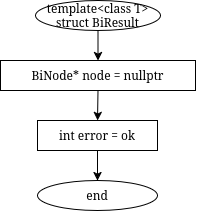

The diagram above was exported from draw.io. Its source (the exported page's mxGraphModel, read from the mxfile embedded in the PNG):
<mxGraphModel dx="-377" dy="-501" grid="1" gridSize="10" guides="1" tooltips="1" connect="1" arrows="1" fold="1" page="1" pageScale="1" pageWidth="850" pageHeight="1100" math="0" shadow="0">
  <root>
    <mxCell id="0" />
    <mxCell id="1" parent="0" />
    <mxCell id="wMTyb6-KVzNWYsJpBsUY-741" parent="1" style="ellipse;whiteSpace=wrap;html=1;" value="template&amp;lt;class T&amp;gt;&lt;div&gt;struct BiResult&lt;/div&gt;" vertex="1">
      <mxGeometry height="30" width="125" x="1248" y="1300" as="geometry" />
    </mxCell>
    <mxCell id="wMTyb6-KVzNWYsJpBsUY-742" parent="1" style="rounded=0;whiteSpace=wrap;html=1;" value="BiNode&lt;T&gt;* node = nullptr" vertex="1">
      <mxGeometry height="30" width="195" x="1213" y="1360" as="geometry" />
    </mxCell>
    <mxCell id="wMTyb6-KVzNWYsJpBsUY-743" parent="1" style="rounded=0;whiteSpace=wrap;html=1;" value="int error = ok" vertex="1">
      <mxGeometry height="30" width="120" x="1250" y="1420" as="geometry" />
    </mxCell>
    <mxCell id="wMTyb6-KVzNWYsJpBsUY-744" parent="1" style="ellipse;whiteSpace=wrap;html=1;" value="end" vertex="1">
      <mxGeometry height="30" width="120" x="1250" y="1480" as="geometry" />
    </mxCell>
    <mxCell id="wMTyb6-KVzNWYsJpBsUY-745" edge="1" parent="1" source="wMTyb6-KVzNWYsJpBsUY-741" style="endArrow=classic;html=1;rounded=0;exitX=0.5;exitY=1;exitDx=0;exitDy=0;entryX=0.5;entryY=0;entryDx=0;entryDy=0;" target="wMTyb6-KVzNWYsJpBsUY-742" value="">
      <mxGeometry relative="1" as="geometry" />
    </mxCell>
    <mxCell id="wMTyb6-KVzNWYsJpBsUY-746" edge="1" parent="1" source="wMTyb6-KVzNWYsJpBsUY-742" style="endArrow=classic;html=1;rounded=0;exitX=0.5;exitY=1;exitDx=0;exitDy=0;entryX=0.5;entryY=0;entryDx=0;entryDy=0;" target="wMTyb6-KVzNWYsJpBsUY-743" value="">
      <mxGeometry relative="1" as="geometry" />
    </mxCell>
    <mxCell id="wMTyb6-KVzNWYsJpBsUY-747" edge="1" parent="1" source="wMTyb6-KVzNWYsJpBsUY-743" style="endArrow=classic;html=1;rounded=0;exitX=0.5;exitY=1;exitDx=0;exitDy=0;entryX=0.5;entryY=0;entryDx=0;entryDy=0;" target="wMTyb6-KVzNWYsJpBsUY-744" value="">
      <mxGeometry relative="1" as="geometry" />
    </mxCell>
  </root>
</mxGraphModel>